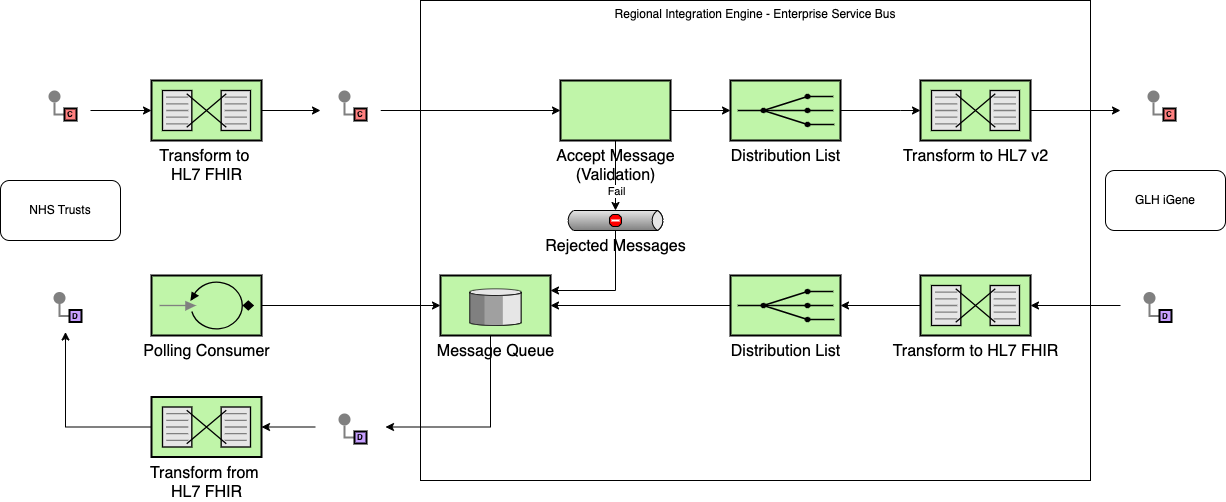

The diagram above was exported from draw.io. Its source (the exported page's mxGraphModel, read from the mxfile embedded in the PNG):
<mxGraphModel dx="1814" dy="616" grid="1" gridSize="10" guides="1" tooltips="1" connect="1" arrows="1" fold="1" page="1" pageScale="1" pageWidth="827" pageHeight="1169" math="0" shadow="0">
  <root>
    <mxCell id="0" />
    <mxCell id="1" parent="0" />
    <mxCell id="HnpPnAv44DMsRuAQf5Vg-59" value="Regional Integration Engine - Enterprise Service Bus" style="rounded=0;whiteSpace=wrap;html=1;verticalAlign=top;" parent="1" vertex="1">
      <mxGeometry x="70" y="100" width="670" height="480" as="geometry" />
    </mxCell>
    <mxCell id="SpyZkMs1lM7mogaTS6Ty-18" style="edgeStyle=orthogonalEdgeStyle;rounded=0;orthogonalLoop=1;jettySize=auto;html=1;entryX=0;entryY=0.5;entryDx=0;entryDy=0;exitX=1;exitY=0.5;exitDx=0;exitDy=0;exitPerimeter=0;" parent="1" source="SpyZkMs1lM7mogaTS6Ty-21" target="HnpPnAv44DMsRuAQf5Vg-40" edge="1">
      <mxGeometry relative="1" as="geometry" />
    </mxCell>
    <mxCell id="SpyZkMs1lM7mogaTS6Ty-4" value="" style="rounded=0;whiteSpace=wrap;html=1;strokeColor=none;" parent="1" vertex="1">
      <mxGeometry x="-320" y="175" width="60" height="70" as="geometry" />
    </mxCell>
    <mxCell id="SpyZkMs1lM7mogaTS6Ty-20" style="edgeStyle=orthogonalEdgeStyle;rounded=0;orthogonalLoop=1;jettySize=auto;html=1;" parent="1" source="SpyZkMs1lM7mogaTS6Ty-11" target="SpyZkMs1lM7mogaTS6Ty-19" edge="1">
      <mxGeometry relative="1" as="geometry" />
    </mxCell>
    <mxCell id="SpyZkMs1lM7mogaTS6Ty-11" value="&lt;font style=&quot;font-size: 16px;&quot;&gt;Accept Message &lt;br&gt;(Validation)&lt;/font&gt;" style="strokeWidth=2;dashed=0;align=center;fontSize=8;shape=rect;fillColor=#c0f5a9;verticalLabelPosition=bottom;verticalAlign=top;html=1;" parent="1" vertex="1">
      <mxGeometry x="210" y="180" width="110" height="60" as="geometry" />
    </mxCell>
    <mxCell id="SpyZkMs1lM7mogaTS6Ty-12" value="&lt;font style=&quot;font-size: 16px;&quot;&gt;Rejected Messages&lt;/font&gt;" style="strokeWidth=1;outlineConnect=0;dashed=0;align=center;html=1;fontSize=8;shape=mxgraph.eip.deadLetterChannel;verticalLabelPosition=bottom;labelBackgroundColor=#ffffff;verticalAlign=top;" parent="1" vertex="1">
      <mxGeometry x="215" y="310" width="100" height="20" as="geometry" />
    </mxCell>
    <mxCell id="SpyZkMs1lM7mogaTS6Ty-15" style="edgeStyle=orthogonalEdgeStyle;rounded=0;orthogonalLoop=1;jettySize=auto;html=1;entryX=0;entryY=0;entryDx=50;entryDy=0;entryPerimeter=0;" parent="1" source="SpyZkMs1lM7mogaTS6Ty-11" target="SpyZkMs1lM7mogaTS6Ty-12" edge="1">
      <mxGeometry relative="1" as="geometry" />
    </mxCell>
    <mxCell id="SpyZkMs1lM7mogaTS6Ty-17" value="Fail" style="edgeLabel;html=1;align=center;verticalAlign=middle;resizable=0;points=[];" parent="SpyZkMs1lM7mogaTS6Ty-15" connectable="0" vertex="1">
      <mxGeometry x="0.0278" y="-3" relative="1" as="geometry">
        <mxPoint x="3" y="14" as="offset" />
      </mxGeometry>
    </mxCell>
    <mxCell id="SpyZkMs1lM7mogaTS6Ty-19" value="&lt;font style=&quot;font-size: 16px;&quot;&gt;Distribution List&lt;/font&gt;" style="html=1;strokeWidth=2;outlineConnect=0;dashed=0;align=center;fontSize=8;fillColor=#c0f5a9;verticalLabelPosition=bottom;verticalAlign=top;shape=mxgraph.eip.recipient_list;" parent="1" vertex="1">
      <mxGeometry x="380" y="180" width="110" height="60" as="geometry" />
    </mxCell>
    <mxCell id="SpyZkMs1lM7mogaTS6Ty-21" value="&lt;span style=&quot;font-size: 16px;&quot;&gt;Transform to&amp;nbsp;&lt;/span&gt;&lt;div&gt;&lt;span style=&quot;font-size: 16px;&quot;&gt;HL7 FHIR&lt;br&gt;&lt;/span&gt;&lt;/div&gt;" style="html=1;strokeWidth=2;outlineConnect=0;dashed=0;align=center;fontSize=8;shape=mxgraph.eip.message_translator;fillColor=#c0f5a9;verticalLabelPosition=bottom;verticalAlign=top;" parent="1" vertex="1">
      <mxGeometry x="-199" y="180" width="110" height="60" as="geometry" />
    </mxCell>
    <mxCell id="SpyZkMs1lM7mogaTS6Ty-22" style="edgeStyle=orthogonalEdgeStyle;rounded=0;orthogonalLoop=1;jettySize=auto;html=1;entryX=0;entryY=0.5;entryDx=0;entryDy=0;entryPerimeter=0;" parent="1" source="SpyZkMs1lM7mogaTS6Ty-4" target="SpyZkMs1lM7mogaTS6Ty-21" edge="1">
      <mxGeometry relative="1" as="geometry" />
    </mxCell>
    <mxCell id="SpyZkMs1lM7mogaTS6Ty-45" style="edgeStyle=orthogonalEdgeStyle;rounded=0;orthogonalLoop=1;jettySize=auto;html=1;entryX=0;entryY=0.5;entryDx=0;entryDy=0;" parent="1" source="SpyZkMs1lM7mogaTS6Ty-23" target="SpyZkMs1lM7mogaTS6Ty-38" edge="1">
      <mxGeometry relative="1" as="geometry" />
    </mxCell>
    <mxCell id="SpyZkMs1lM7mogaTS6Ty-23" value="&lt;font style=&quot;font-size: 16px;&quot;&gt;Transform to HL7 v2&lt;br&gt;&lt;/font&gt;" style="html=1;strokeWidth=2;outlineConnect=0;dashed=0;align=center;fontSize=8;shape=mxgraph.eip.message_translator;fillColor=#c0f5a9;verticalLabelPosition=bottom;verticalAlign=top;" parent="1" vertex="1">
      <mxGeometry x="570" y="180" width="110" height="60" as="geometry" />
    </mxCell>
    <mxCell id="SpyZkMs1lM7mogaTS6Ty-24" style="edgeStyle=orthogonalEdgeStyle;rounded=0;orthogonalLoop=1;jettySize=auto;html=1;entryX=0;entryY=0.5;entryDx=0;entryDy=0;entryPerimeter=0;exitX=1;exitY=0.5;exitDx=0;exitDy=0;exitPerimeter=0;" parent="1" source="SpyZkMs1lM7mogaTS6Ty-19" target="SpyZkMs1lM7mogaTS6Ty-23" edge="1">
      <mxGeometry relative="1" as="geometry">
        <Array as="points">
          <mxPoint x="550" y="210" />
          <mxPoint x="550" y="210" />
        </Array>
      </mxGeometry>
    </mxCell>
    <mxCell id="SpyZkMs1lM7mogaTS6Ty-38" value="" style="rounded=0;whiteSpace=wrap;html=1;strokeColor=none;" parent="1" vertex="1">
      <mxGeometry x="770" y="185" width="90" height="50" as="geometry" />
    </mxCell>
    <mxCell id="GK4ACq8TZ_gD5xzpB5Gy-1" value="" style="edgeStyle=orthogonalEdgeStyle;rounded=0;exitX=0;exitY=0.5;endArrow=none;dashed=0;html=1;strokeColor=#808080;strokeWidth=2;" parent="1" source="GK4ACq8TZ_gD5xzpB5Gy-3" target="GK4ACq8TZ_gD5xzpB5Gy-2" edge="1">
      <mxGeometry relative="1" as="geometry" />
    </mxCell>
    <mxCell id="GK4ACq8TZ_gD5xzpB5Gy-2" value="" style="strokeWidth=2;dashed=0;align=center;fontSize=8;shape=ellipse;fillColor=#808080;strokeColor=none;" parent="1" vertex="1">
      <mxGeometry x="-302" y="190" width="12" height="12" as="geometry" />
    </mxCell>
    <mxCell id="GK4ACq8TZ_gD5xzpB5Gy-3" value="C" style="strokeWidth=2;dashed=0;align=center;fontSize=8;shape=rect;fillColor=#FF8080;fontStyle=1;whiteSpace=wrap;html=1;" parent="1" vertex="1">
      <mxGeometry x="-286" y="208" width="12" height="12" as="geometry" />
    </mxCell>
    <mxCell id="GK4ACq8TZ_gD5xzpB5Gy-15" value="" style="edgeStyle=orthogonalEdgeStyle;rounded=0;exitX=0;exitY=0.5;endArrow=none;dashed=0;html=1;strokeColor=#808080;strokeWidth=2;" parent="1" source="GK4ACq8TZ_gD5xzpB5Gy-17" target="GK4ACq8TZ_gD5xzpB5Gy-16" edge="1">
      <mxGeometry relative="1" as="geometry" />
    </mxCell>
    <mxCell id="GK4ACq8TZ_gD5xzpB5Gy-16" value="" style="strokeWidth=2;dashed=0;align=center;fontSize=8;shape=ellipse;fillColor=#808080;strokeColor=none;" parent="1" vertex="1">
      <mxGeometry x="797" y="190" width="12" height="12" as="geometry" />
    </mxCell>
    <mxCell id="GK4ACq8TZ_gD5xzpB5Gy-17" value="C" style="strokeWidth=2;dashed=0;align=center;fontSize=8;shape=rect;fillColor=#FF8080;fontStyle=1;whiteSpace=wrap;html=1;" parent="1" vertex="1">
      <mxGeometry x="813" y="208" width="12" height="12" as="geometry" />
    </mxCell>
    <mxCell id="HnpPnAv44DMsRuAQf5Vg-53" style="edgeStyle=orthogonalEdgeStyle;rounded=0;orthogonalLoop=1;jettySize=auto;html=1;" parent="1" source="HnpPnAv44DMsRuAQf5Vg-10" target="HnpPnAv44DMsRuAQf5Vg-52" edge="1">
      <mxGeometry relative="1" as="geometry" />
    </mxCell>
    <mxCell id="HnpPnAv44DMsRuAQf5Vg-10" value="&lt;font style=&quot;font-size: 16px;&quot;&gt;Distribution List&lt;/font&gt;" style="html=1;strokeWidth=2;outlineConnect=0;dashed=0;align=center;fontSize=8;fillColor=#c0f5a9;verticalLabelPosition=bottom;verticalAlign=top;shape=mxgraph.eip.recipient_list;" parent="1" vertex="1">
      <mxGeometry x="380" y="375" width="110" height="60" as="geometry" />
    </mxCell>
    <mxCell id="HnpPnAv44DMsRuAQf5Vg-31" style="edgeStyle=orthogonalEdgeStyle;rounded=0;orthogonalLoop=1;jettySize=auto;html=1;" parent="1" source="HnpPnAv44DMsRuAQf5Vg-11" target="HnpPnAv44DMsRuAQf5Vg-26" edge="1">
      <mxGeometry relative="1" as="geometry" />
    </mxCell>
    <mxCell id="HnpPnAv44DMsRuAQf5Vg-11" value="&lt;span style=&quot;font-size: 16px;&quot;&gt;Transform from&amp;nbsp;&lt;/span&gt;&lt;div&gt;&lt;span style=&quot;font-size: 16px;&quot;&gt;HL7 FHIR&lt;br&gt;&lt;/span&gt;&lt;/div&gt;" style="html=1;strokeWidth=2;outlineConnect=0;dashed=0;align=center;fontSize=8;shape=mxgraph.eip.message_translator;fillColor=#c0f5a9;verticalLabelPosition=bottom;verticalAlign=top;" parent="1" vertex="1">
      <mxGeometry x="-199" y="496.5" width="110" height="60" as="geometry" />
    </mxCell>
    <mxCell id="HnpPnAv44DMsRuAQf5Vg-35" style="edgeStyle=orthogonalEdgeStyle;rounded=0;orthogonalLoop=1;jettySize=auto;html=1;" parent="1" source="HnpPnAv44DMsRuAQf5Vg-14" target="HnpPnAv44DMsRuAQf5Vg-10" edge="1">
      <mxGeometry relative="1" as="geometry" />
    </mxCell>
    <mxCell id="HnpPnAv44DMsRuAQf5Vg-14" value="&lt;font style=&quot;font-size: 16px;&quot;&gt;Transform to HL7 FHIR&lt;/font&gt;" style="html=1;strokeWidth=2;outlineConnect=0;dashed=0;align=center;fontSize=8;shape=mxgraph.eip.message_translator;fillColor=#c0f5a9;verticalLabelPosition=bottom;verticalAlign=top;" parent="1" vertex="1">
      <mxGeometry x="570" y="375" width="110" height="60" as="geometry" />
    </mxCell>
    <mxCell id="HnpPnAv44DMsRuAQf5Vg-16" value="" style="rounded=0;whiteSpace=wrap;html=1;strokeColor=none;" parent="1" vertex="1">
      <mxGeometry x="770" y="378.5" width="90" height="53" as="geometry" />
    </mxCell>
    <mxCell id="HnpPnAv44DMsRuAQf5Vg-23" value="" style="edgeStyle=orthogonalEdgeStyle;rounded=0;exitX=0;exitY=0.5;endArrow=none;dashed=0;html=1;strokeColor=#808080;strokeWidth=2;" parent="1" source="HnpPnAv44DMsRuAQf5Vg-25" target="HnpPnAv44DMsRuAQf5Vg-24" edge="1">
      <mxGeometry relative="1" as="geometry" />
    </mxCell>
    <mxCell id="HnpPnAv44DMsRuAQf5Vg-24" value="" style="strokeWidth=2;dashed=0;align=center;fontSize=8;shape=ellipse;fillColor=#808080;strokeColor=none;" parent="1" vertex="1">
      <mxGeometry x="793" y="391.5" width="12" height="12" as="geometry" />
    </mxCell>
    <mxCell id="HnpPnAv44DMsRuAQf5Vg-25" value="D" style="strokeWidth=2;dashed=0;align=center;fontSize=8;shape=rect;fillColor=#C7A0FF;fontStyle=1;whiteSpace=wrap;html=1;" parent="1" vertex="1">
      <mxGeometry x="809" y="409.5" width="12" height="12" as="geometry" />
    </mxCell>
    <mxCell id="HnpPnAv44DMsRuAQf5Vg-26" value="" style="rounded=0;whiteSpace=wrap;html=1;strokeColor=none;" parent="1" vertex="1">
      <mxGeometry x="-320" y="378.5" width="70" height="53" as="geometry" />
    </mxCell>
    <mxCell id="HnpPnAv44DMsRuAQf5Vg-27" value="" style="edgeStyle=orthogonalEdgeStyle;rounded=0;exitX=0;exitY=0.5;endArrow=none;dashed=0;html=1;strokeColor=#808080;strokeWidth=2;" parent="1" source="HnpPnAv44DMsRuAQf5Vg-29" target="HnpPnAv44DMsRuAQf5Vg-28" edge="1">
      <mxGeometry relative="1" as="geometry" />
    </mxCell>
    <mxCell id="HnpPnAv44DMsRuAQf5Vg-28" value="" style="strokeWidth=2;dashed=0;align=center;fontSize=8;shape=ellipse;fillColor=#808080;strokeColor=none;" parent="1" vertex="1">
      <mxGeometry x="-297" y="391.5" width="12" height="12" as="geometry" />
    </mxCell>
    <mxCell id="HnpPnAv44DMsRuAQf5Vg-29" value="D" style="strokeWidth=2;dashed=0;align=center;fontSize=8;shape=rect;fillColor=#C7A0FF;fontStyle=1;whiteSpace=wrap;html=1;" parent="1" vertex="1">
      <mxGeometry x="-281" y="409.5" width="12" height="12" as="geometry" />
    </mxCell>
    <mxCell id="HnpPnAv44DMsRuAQf5Vg-32" style="edgeStyle=orthogonalEdgeStyle;rounded=0;orthogonalLoop=1;jettySize=auto;html=1;entryX=1;entryY=0.5;entryDx=0;entryDy=0;entryPerimeter=0;" parent="1" source="HnpPnAv44DMsRuAQf5Vg-16" target="HnpPnAv44DMsRuAQf5Vg-14" edge="1">
      <mxGeometry relative="1" as="geometry" />
    </mxCell>
    <mxCell id="HnpPnAv44DMsRuAQf5Vg-33" value="GLH iGene" style="rounded=1;whiteSpace=wrap;html=1;" parent="1" vertex="1">
      <mxGeometry x="755" y="270" width="120" height="60" as="geometry" />
    </mxCell>
    <mxCell id="HnpPnAv44DMsRuAQf5Vg-34" value="NHS Trusts" style="rounded=1;whiteSpace=wrap;html=1;" parent="1" vertex="1">
      <mxGeometry x="-350" y="280" width="120" height="60" as="geometry" />
    </mxCell>
    <mxCell id="HnpPnAv44DMsRuAQf5Vg-36" value="&lt;font style=&quot;font-size: 16px;&quot;&gt;Polling Consumer&lt;/font&gt;" style="fillColor=#c0f5a9;dashed=0;outlineConnect=0;strokeWidth=2;html=1;align=center;fontSize=8;verticalLabelPosition=bottom;verticalAlign=top;shape=mxgraph.eip.polling_consumer;" parent="1" vertex="1">
      <mxGeometry x="-199" y="375" width="110" height="60" as="geometry" />
    </mxCell>
    <mxCell id="HnpPnAv44DMsRuAQf5Vg-44" style="edgeStyle=orthogonalEdgeStyle;rounded=0;orthogonalLoop=1;jettySize=auto;html=1;entryX=0;entryY=0.5;entryDx=0;entryDy=0;" parent="1" source="HnpPnAv44DMsRuAQf5Vg-40" target="SpyZkMs1lM7mogaTS6Ty-11" edge="1">
      <mxGeometry relative="1" as="geometry" />
    </mxCell>
    <mxCell id="HnpPnAv44DMsRuAQf5Vg-40" value="" style="rounded=0;whiteSpace=wrap;html=1;strokeColor=none;" parent="1" vertex="1">
      <mxGeometry x="-30" y="175" width="60" height="70" as="geometry" />
    </mxCell>
    <mxCell id="HnpPnAv44DMsRuAQf5Vg-41" value="" style="edgeStyle=orthogonalEdgeStyle;rounded=0;exitX=0;exitY=0.5;endArrow=none;dashed=0;html=1;strokeColor=#808080;strokeWidth=2;" parent="1" source="HnpPnAv44DMsRuAQf5Vg-43" target="HnpPnAv44DMsRuAQf5Vg-42" edge="1">
      <mxGeometry relative="1" as="geometry" />
    </mxCell>
    <mxCell id="HnpPnAv44DMsRuAQf5Vg-42" value="" style="strokeWidth=2;dashed=0;align=center;fontSize=8;shape=ellipse;fillColor=#808080;strokeColor=none;" parent="1" vertex="1">
      <mxGeometry x="-12" y="190" width="12" height="12" as="geometry" />
    </mxCell>
    <mxCell id="HnpPnAv44DMsRuAQf5Vg-43" value="C" style="strokeWidth=2;dashed=0;align=center;fontSize=8;shape=rect;fillColor=#FF8080;fontStyle=1;whiteSpace=wrap;html=1;" parent="1" vertex="1">
      <mxGeometry x="4" y="208" width="12" height="12" as="geometry" />
    </mxCell>
    <mxCell id="HnpPnAv44DMsRuAQf5Vg-50" style="edgeStyle=orthogonalEdgeStyle;rounded=0;orthogonalLoop=1;jettySize=auto;html=1;" parent="1" source="HnpPnAv44DMsRuAQf5Vg-45" target="HnpPnAv44DMsRuAQf5Vg-11" edge="1">
      <mxGeometry relative="1" as="geometry" />
    </mxCell>
    <mxCell id="HnpPnAv44DMsRuAQf5Vg-45" value="" style="rounded=0;whiteSpace=wrap;html=1;strokeColor=none;" parent="1" vertex="1">
      <mxGeometry x="-35" y="500" width="70" height="53" as="geometry" />
    </mxCell>
    <mxCell id="HnpPnAv44DMsRuAQf5Vg-46" value="" style="edgeStyle=orthogonalEdgeStyle;rounded=0;exitX=0;exitY=0.5;endArrow=none;dashed=0;html=1;strokeColor=#808080;strokeWidth=2;" parent="1" source="HnpPnAv44DMsRuAQf5Vg-48" target="HnpPnAv44DMsRuAQf5Vg-47" edge="1">
      <mxGeometry relative="1" as="geometry" />
    </mxCell>
    <mxCell id="HnpPnAv44DMsRuAQf5Vg-47" value="" style="strokeWidth=2;dashed=0;align=center;fontSize=8;shape=ellipse;fillColor=#808080;strokeColor=none;" parent="1" vertex="1">
      <mxGeometry x="-12" y="513" width="12" height="12" as="geometry" />
    </mxCell>
    <mxCell id="HnpPnAv44DMsRuAQf5Vg-48" value="D" style="strokeWidth=2;dashed=0;align=center;fontSize=8;shape=rect;fillColor=#C7A0FF;fontStyle=1;whiteSpace=wrap;html=1;" parent="1" vertex="1">
      <mxGeometry x="4" y="531" width="12" height="12" as="geometry" />
    </mxCell>
    <mxCell id="HnpPnAv44DMsRuAQf5Vg-55" style="edgeStyle=orthogonalEdgeStyle;rounded=0;orthogonalLoop=1;jettySize=auto;html=1;entryX=1;entryY=0.5;entryDx=0;entryDy=0;" parent="1" source="HnpPnAv44DMsRuAQf5Vg-52" target="HnpPnAv44DMsRuAQf5Vg-45" edge="1">
      <mxGeometry relative="1" as="geometry">
        <Array as="points">
          <mxPoint x="140" y="527" />
        </Array>
      </mxGeometry>
    </mxCell>
    <mxCell id="HnpPnAv44DMsRuAQf5Vg-52" value="&lt;font style=&quot;font-size: 16px;&quot;&gt;Message Queue&lt;/font&gt;" style="html=1;strokeWidth=2;outlineConnect=0;dashed=0;align=center;fontSize=8;verticalLabelPosition=bottom;verticalAlign=top;shape=mxgraph.eip.message_store;fillColor=#c0f5a9" parent="1" vertex="1">
      <mxGeometry x="90" y="375" width="110" height="60" as="geometry" />
    </mxCell>
    <mxCell id="HnpPnAv44DMsRuAQf5Vg-54" style="edgeStyle=orthogonalEdgeStyle;rounded=0;orthogonalLoop=1;jettySize=auto;html=1;entryX=0;entryY=0.5;entryDx=0;entryDy=0;entryPerimeter=0;" parent="1" source="HnpPnAv44DMsRuAQf5Vg-36" target="HnpPnAv44DMsRuAQf5Vg-52" edge="1">
      <mxGeometry relative="1" as="geometry" />
    </mxCell>
    <mxCell id="HnpPnAv44DMsRuAQf5Vg-57" style="edgeStyle=orthogonalEdgeStyle;rounded=0;orthogonalLoop=1;jettySize=auto;html=1;entryX=1;entryY=0.25;entryDx=0;entryDy=0;entryPerimeter=0;" parent="1" source="SpyZkMs1lM7mogaTS6Ty-12" target="HnpPnAv44DMsRuAQf5Vg-52" edge="1">
      <mxGeometry relative="1" as="geometry">
        <Array as="points">
          <mxPoint x="265" y="390" />
        </Array>
      </mxGeometry>
    </mxCell>
  </root>
</mxGraphModel>